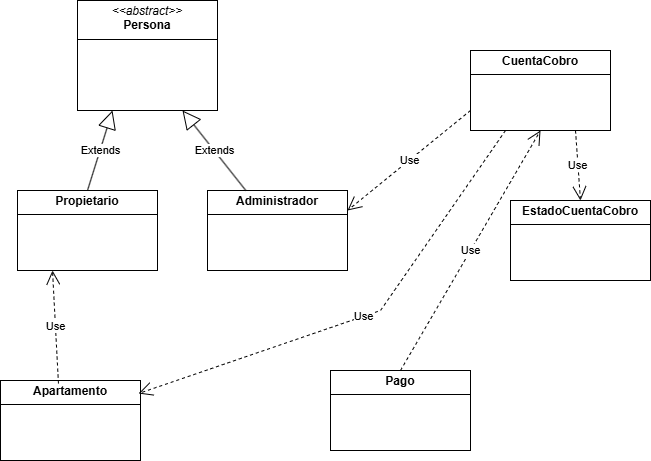

The diagram above was exported from draw.io. Its source (the exported page's mxGraphModel, read from the mxfile embedded in the PNG):
<mxGraphModel dx="1185" dy="611" grid="1" gridSize="10" guides="1" tooltips="1" connect="1" arrows="1" fold="1" page="1" pageScale="1" pageWidth="827" pageHeight="1169" math="0" shadow="0">
  <root>
    <mxCell id="0" />
    <mxCell id="1" parent="0" />
    <mxCell id="fJoyzXq14MGGiJ3jsIGw-1" value="&lt;p style=&quot;margin:0px;margin-top:4px;text-align:center;&quot;&gt;&lt;b&gt;Propietario&lt;/b&gt;&lt;/p&gt;&lt;hr size=&quot;1&quot; style=&quot;border-style:solid;&quot;&gt;&lt;div style=&quot;height:2px;&quot;&gt;&lt;/div&gt;" style="verticalAlign=top;align=left;overflow=fill;html=1;whiteSpace=wrap;" parent="1" vertex="1">
      <mxGeometry x="187" y="250" width="140" height="80" as="geometry" />
    </mxCell>
    <mxCell id="fJoyzXq14MGGiJ3jsIGw-2" value="&lt;p style=&quot;margin:0px;margin-top:4px;text-align:center;&quot;&gt;&lt;i&gt;&amp;lt;&amp;lt;abstract&amp;gt;&amp;gt;&lt;/i&gt;&lt;br&gt;&lt;b&gt;Persona&lt;/b&gt;&lt;/p&gt;&lt;hr size=&quot;1&quot; style=&quot;border-style:solid;&quot;&gt;&lt;p style=&quot;margin:0px;margin-left:4px;&quot;&gt;&lt;br&gt;&lt;/p&gt;" style="verticalAlign=top;align=left;overflow=fill;html=1;whiteSpace=wrap;" parent="1" vertex="1">
      <mxGeometry x="247" y="60" width="140" height="110" as="geometry" />
    </mxCell>
    <mxCell id="fJoyzXq14MGGiJ3jsIGw-3" value="&lt;p style=&quot;margin:0px;margin-top:4px;text-align:center;&quot;&gt;&lt;b&gt;Administrador&lt;/b&gt;&lt;/p&gt;&lt;hr size=&quot;1&quot; style=&quot;border-style:solid;&quot;&gt;&lt;div style=&quot;height:2px;&quot;&gt;&lt;/div&gt;" style="verticalAlign=top;align=left;overflow=fill;html=1;whiteSpace=wrap;" parent="1" vertex="1">
      <mxGeometry x="377" y="250" width="140" height="80" as="geometry" />
    </mxCell>
    <mxCell id="fJoyzXq14MGGiJ3jsIGw-4" value="Extends" style="endArrow=block;endSize=16;endFill=0;html=1;rounded=0;exitX=0.5;exitY=0;exitDx=0;exitDy=0;entryX=0.25;entryY=1;entryDx=0;entryDy=0;" parent="1" source="fJoyzXq14MGGiJ3jsIGw-1" target="fJoyzXq14MGGiJ3jsIGw-2" edge="1">
      <mxGeometry width="160" relative="1" as="geometry">
        <mxPoint x="307" y="370" as="sourcePoint" />
        <mxPoint x="467" y="370" as="targetPoint" />
      </mxGeometry>
    </mxCell>
    <mxCell id="fJoyzXq14MGGiJ3jsIGw-5" value="Extends" style="endArrow=block;endSize=16;endFill=0;html=1;rounded=0;entryX=0.75;entryY=1;entryDx=0;entryDy=0;" parent="1" source="fJoyzXq14MGGiJ3jsIGw-3" target="fJoyzXq14MGGiJ3jsIGw-2" edge="1">
      <mxGeometry width="160" relative="1" as="geometry">
        <mxPoint x="267" y="260" as="sourcePoint" />
        <mxPoint x="292" y="180" as="targetPoint" />
      </mxGeometry>
    </mxCell>
    <mxCell id="fJoyzXq14MGGiJ3jsIGw-6" value="&lt;p style=&quot;margin:0px;margin-top:4px;text-align:center;&quot;&gt;&lt;b&gt;Apartamento&lt;/b&gt;&lt;/p&gt;&lt;hr size=&quot;1&quot; style=&quot;border-style:solid;&quot;&gt;&lt;div style=&quot;height:2px;&quot;&gt;&lt;/div&gt;" style="verticalAlign=top;align=left;overflow=fill;html=1;whiteSpace=wrap;" parent="1" vertex="1">
      <mxGeometry x="170" y="440" width="140" height="80" as="geometry" />
    </mxCell>
    <mxCell id="fJoyzXq14MGGiJ3jsIGw-7" value="Use" style="endArrow=open;endSize=12;dashed=1;html=1;rounded=0;exitX=0.414;exitY=0.038;exitDx=0;exitDy=0;exitPerimeter=0;entryX=0.25;entryY=1;entryDx=0;entryDy=0;" parent="1" source="fJoyzXq14MGGiJ3jsIGw-6" target="fJoyzXq14MGGiJ3jsIGw-1" edge="1">
      <mxGeometry width="160" relative="1" as="geometry">
        <mxPoint x="140" y="350" as="sourcePoint" />
        <mxPoint x="290" y="360" as="targetPoint" />
      </mxGeometry>
    </mxCell>
    <mxCell id="fJoyzXq14MGGiJ3jsIGw-8" value="&lt;p style=&quot;margin:0px;margin-top:4px;text-align:center;&quot;&gt;&lt;b&gt;CuentaCobro&lt;/b&gt;&lt;/p&gt;&lt;hr size=&quot;1&quot; style=&quot;border-style:solid;&quot;&gt;&lt;div style=&quot;height:2px;&quot;&gt;&lt;/div&gt;" style="verticalAlign=top;align=left;overflow=fill;html=1;whiteSpace=wrap;" parent="1" vertex="1">
      <mxGeometry x="640" y="110" width="140" height="80" as="geometry" />
    </mxCell>
    <mxCell id="fJoyzXq14MGGiJ3jsIGw-9" value="Use" style="endArrow=open;endSize=12;dashed=1;html=1;rounded=0;entryX=0.986;entryY=0.163;entryDx=0;entryDy=0;exitX=0.25;exitY=1;exitDx=0;exitDy=0;entryPerimeter=0;" parent="1" source="fJoyzXq14MGGiJ3jsIGw-8" target="fJoyzXq14MGGiJ3jsIGw-6" edge="1">
      <mxGeometry width="160" relative="1" as="geometry">
        <mxPoint x="550" y="310" as="sourcePoint" />
        <mxPoint x="674" y="240" as="targetPoint" />
        <Array as="points">
          <mxPoint x="550" y="370" />
        </Array>
      </mxGeometry>
    </mxCell>
    <mxCell id="fJoyzXq14MGGiJ3jsIGw-10" value="Use" style="endArrow=open;endSize=12;dashed=1;html=1;rounded=0;exitX=0;exitY=0.75;exitDx=0;exitDy=0;entryX=1;entryY=0.25;entryDx=0;entryDy=0;" parent="1" source="fJoyzXq14MGGiJ3jsIGw-8" target="fJoyzXq14MGGiJ3jsIGw-3" edge="1">
      <mxGeometry width="160" relative="1" as="geometry">
        <mxPoint x="440" y="213" as="sourcePoint" />
        <mxPoint x="564" y="140" as="targetPoint" />
      </mxGeometry>
    </mxCell>
    <mxCell id="fJoyzXq14MGGiJ3jsIGw-11" value="&lt;p style=&quot;margin:0px;margin-top:4px;text-align:center;&quot;&gt;&lt;b&gt;EstadoCuentaCobro&lt;/b&gt;&lt;/p&gt;&lt;hr size=&quot;1&quot; style=&quot;border-style:solid;&quot;&gt;&lt;div style=&quot;height:2px;&quot;&gt;&lt;/div&gt;" style="verticalAlign=top;align=left;overflow=fill;html=1;whiteSpace=wrap;" parent="1" vertex="1">
      <mxGeometry x="680" y="260" width="140" height="80" as="geometry" />
    </mxCell>
    <mxCell id="fJoyzXq14MGGiJ3jsIGw-12" value="Use" style="endArrow=open;endSize=12;dashed=1;html=1;rounded=0;exitX=0.75;exitY=1;exitDx=0;exitDy=0;entryX=0.5;entryY=0;entryDx=0;entryDy=0;" parent="1" source="fJoyzXq14MGGiJ3jsIGw-8" target="fJoyzXq14MGGiJ3jsIGw-11" edge="1">
      <mxGeometry width="160" relative="1" as="geometry">
        <mxPoint x="650" y="180" as="sourcePoint" />
        <mxPoint x="527" y="280" as="targetPoint" />
      </mxGeometry>
    </mxCell>
    <mxCell id="fJoyzXq14MGGiJ3jsIGw-13" value="&lt;p style=&quot;margin:0px;margin-top:4px;text-align:center;&quot;&gt;&lt;b&gt;Pago&lt;/b&gt;&lt;/p&gt;&lt;hr size=&quot;1&quot; style=&quot;border-style:solid;&quot;&gt;&lt;div style=&quot;height:2px;&quot;&gt;&lt;/div&gt;" style="verticalAlign=top;align=left;overflow=fill;html=1;whiteSpace=wrap;" parent="1" vertex="1">
      <mxGeometry x="500" y="430" width="140" height="80" as="geometry" />
    </mxCell>
    <mxCell id="Ayvevm7UNnUsHS6joYjA-1" value="Use" style="endArrow=open;endSize=12;dashed=1;html=1;rounded=0;exitX=0.5;exitY=0;exitDx=0;exitDy=0;entryX=0.5;entryY=1;entryDx=0;entryDy=0;" edge="1" parent="1" source="fJoyzXq14MGGiJ3jsIGw-13" target="fJoyzXq14MGGiJ3jsIGw-8">
      <mxGeometry width="160" relative="1" as="geometry">
        <mxPoint x="755" y="200" as="sourcePoint" />
        <mxPoint x="760" y="270" as="targetPoint" />
      </mxGeometry>
    </mxCell>
  </root>
</mxGraphModel>